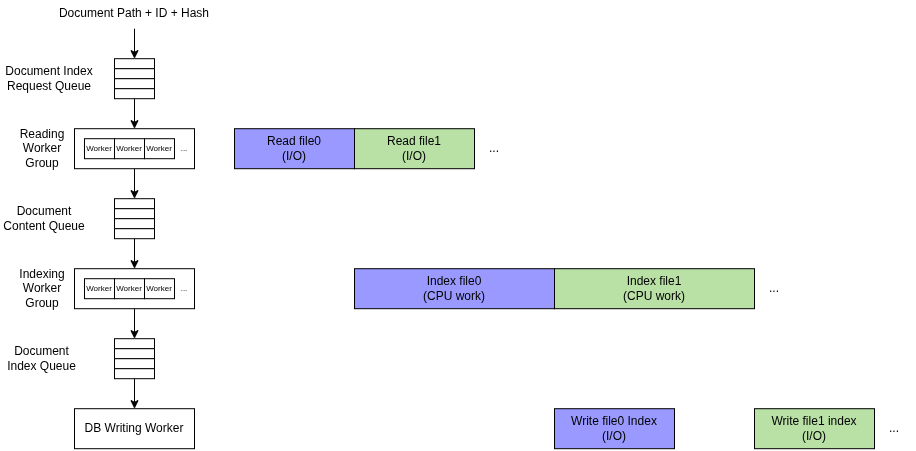

The diagram above was exported from draw.io. Its source (the exported page's mxGraphModel, read from the mxfile embedded in the PNG):
<mxGraphModel dx="786" dy="467" grid="1" gridSize="10" guides="1" tooltips="1" connect="1" arrows="1" fold="1" page="1" pageScale="1" pageWidth="850" pageHeight="1100" math="0" shadow="0">
  <root>
    <mxCell id="R_38G7wkOm8_J4IoEyZw-0" />
    <mxCell id="R_38G7wkOm8_J4IoEyZw-1" parent="R_38G7wkOm8_J4IoEyZw-0" />
    <mxCell id="R_38G7wkOm8_J4IoEyZw-2" edge="1" parent="R_38G7wkOm8_J4IoEyZw-1" source="R_38G7wkOm8_J4IoEyZw-3" style="edgeStyle=orthogonalEdgeStyle;rounded=0;orthogonalLoop=1;jettySize=auto;html=1;entryX=0.5;entryY=0;entryDx=0;entryDy=0;" target="R_38G7wkOm8_J4IoEyZw-17">
      <mxGeometry relative="1" as="geometry" />
    </mxCell>
    <mxCell id="R_38G7wkOm8_J4IoEyZw-3" parent="R_38G7wkOm8_J4IoEyZw-1" style="rounded=0;whiteSpace=wrap;html=1;" value="" vertex="1">
      <mxGeometry height="40" width="120" x="80" y="320" as="geometry" />
    </mxCell>
    <mxCell id="R_38G7wkOm8_J4IoEyZw-4" parent="R_38G7wkOm8_J4IoEyZw-1" style="rounded=0;whiteSpace=wrap;html=1;fillColor=#9999FF;" value="Read file0&lt;br&gt;(I/O)" vertex="1">
      <mxGeometry height="40" width="120" x="240" y="320" as="geometry" />
    </mxCell>
    <mxCell id="R_38G7wkOm8_J4IoEyZw-5" parent="R_38G7wkOm8_J4IoEyZw-1" style="rounded=0;whiteSpace=wrap;html=1;fillColor=#9999FF;" value="Index file0&lt;br&gt;(CPU work)" vertex="1">
      <mxGeometry height="40" width="200" x="360" y="460" as="geometry" />
    </mxCell>
    <mxCell id="R_38G7wkOm8_J4IoEyZw-6" parent="R_38G7wkOm8_J4IoEyZw-1" style="rounded=0;whiteSpace=wrap;html=1;fillColor=#B9E0A5;" value="Read file1&lt;br&gt;(I/O)" vertex="1">
      <mxGeometry height="40" width="120" x="360" y="320" as="geometry" />
    </mxCell>
    <mxCell id="R_38G7wkOm8_J4IoEyZw-7" parent="R_38G7wkOm8_J4IoEyZw-1" style="rounded=0;whiteSpace=wrap;html=1;fillColor=#B9E0A5;" value="Index file1&lt;br&gt;(CPU work)" vertex="1">
      <mxGeometry height="40" width="200" x="560" y="460" as="geometry" />
    </mxCell>
    <mxCell id="R_38G7wkOm8_J4IoEyZw-8" parent="R_38G7wkOm8_J4IoEyZw-1" style="text;html=1;whiteSpace=wrap;strokeColor=none;fillColor=none;align=center;verticalAlign=middle;rounded=0;" value="..." vertex="1">
      <mxGeometry height="40" width="40" x="480" y="320" as="geometry" />
    </mxCell>
    <mxCell id="R_38G7wkOm8_J4IoEyZw-9" parent="R_38G7wkOm8_J4IoEyZw-1" style="rounded=0;whiteSpace=wrap;html=1;fillColor=#9999FF;" value="Write file0 Index&lt;br&gt;(I/O)" vertex="1">
      <mxGeometry height="40" width="120" x="560" y="600" as="geometry" />
    </mxCell>
    <mxCell id="R_38G7wkOm8_J4IoEyZw-10" parent="R_38G7wkOm8_J4IoEyZw-1" style="rounded=0;whiteSpace=wrap;html=1;fillColor=#B9E0A5;" value="Write file1 index&lt;br&gt;(I/O)" vertex="1">
      <mxGeometry height="40" width="120" x="760" y="600" as="geometry" />
    </mxCell>
    <mxCell id="R_38G7wkOm8_J4IoEyZw-11" edge="1" parent="R_38G7wkOm8_J4IoEyZw-1" source="R_38G7wkOm8_J4IoEyZw-12" style="edgeStyle=orthogonalEdgeStyle;rounded=0;orthogonalLoop=1;jettySize=auto;html=1;entryX=0.5;entryY=0;entryDx=0;entryDy=0;" target="R_38G7wkOm8_J4IoEyZw-23">
      <mxGeometry relative="1" as="geometry" />
    </mxCell>
    <mxCell id="R_38G7wkOm8_J4IoEyZw-12" parent="R_38G7wkOm8_J4IoEyZw-1" style="rounded=0;whiteSpace=wrap;html=1;" value="" vertex="1">
      <mxGeometry height="40" width="120" x="80" y="460" as="geometry" />
    </mxCell>
    <mxCell id="R_38G7wkOm8_J4IoEyZw-13" parent="R_38G7wkOm8_J4IoEyZw-1" style="rounded=0;whiteSpace=wrap;html=1;" value="DB Writing Worker" vertex="1">
      <mxGeometry height="40" width="120" x="80" y="600" as="geometry" />
    </mxCell>
    <mxCell id="R_38G7wkOm8_J4IoEyZw-14" parent="R_38G7wkOm8_J4IoEyZw-1" style="text;html=1;whiteSpace=wrap;strokeColor=none;fillColor=none;align=center;verticalAlign=middle;rounded=0;" value="Document Content Queue" vertex="1">
      <mxGeometry height="40" width="90" x="5" y="390" as="geometry" />
    </mxCell>
    <mxCell id="R_38G7wkOm8_J4IoEyZw-15" parent="R_38G7wkOm8_J4IoEyZw-1" style="text;html=1;whiteSpace=wrap;strokeColor=none;fillColor=none;align=center;verticalAlign=middle;rounded=0;" value="Document Index Queue" vertex="1">
      <mxGeometry height="40" width="85" x="5" y="530" as="geometry" />
    </mxCell>
    <mxCell id="R_38G7wkOm8_J4IoEyZw-16" connectable="0" parent="R_38G7wkOm8_J4IoEyZw-1" style="group" value="" vertex="1">
      <mxGeometry height="40" width="40" x="120" y="390" as="geometry" />
    </mxCell>
    <mxCell id="R_38G7wkOm8_J4IoEyZw-17" parent="R_38G7wkOm8_J4IoEyZw-16" style="rounded=0;whiteSpace=wrap;html=1;" value="" vertex="1">
      <mxGeometry height="10" width="40" as="geometry" />
    </mxCell>
    <mxCell id="R_38G7wkOm8_J4IoEyZw-18" parent="R_38G7wkOm8_J4IoEyZw-16" style="rounded=0;whiteSpace=wrap;html=1;" value="" vertex="1">
      <mxGeometry height="10" width="40" y="10" as="geometry" />
    </mxCell>
    <mxCell id="R_38G7wkOm8_J4IoEyZw-19" parent="R_38G7wkOm8_J4IoEyZw-16" style="rounded=0;whiteSpace=wrap;html=1;" value="" vertex="1">
      <mxGeometry height="10" width="40" y="20" as="geometry" />
    </mxCell>
    <mxCell id="R_38G7wkOm8_J4IoEyZw-20" parent="R_38G7wkOm8_J4IoEyZw-16" style="rounded=0;whiteSpace=wrap;html=1;" value="" vertex="1">
      <mxGeometry height="10" width="40" y="30" as="geometry" />
    </mxCell>
    <mxCell id="R_38G7wkOm8_J4IoEyZw-21" edge="1" parent="R_38G7wkOm8_J4IoEyZw-1" source="R_38G7wkOm8_J4IoEyZw-20" style="edgeStyle=orthogonalEdgeStyle;rounded=0;orthogonalLoop=1;jettySize=auto;html=1;entryX=0.5;entryY=0;entryDx=0;entryDy=0;" target="R_38G7wkOm8_J4IoEyZw-12">
      <mxGeometry relative="1" as="geometry" />
    </mxCell>
    <mxCell id="R_38G7wkOm8_J4IoEyZw-22" connectable="0" parent="R_38G7wkOm8_J4IoEyZw-1" style="group" value="" vertex="1">
      <mxGeometry height="40" width="40" x="120" y="530" as="geometry" />
    </mxCell>
    <mxCell id="R_38G7wkOm8_J4IoEyZw-23" parent="R_38G7wkOm8_J4IoEyZw-22" style="rounded=0;whiteSpace=wrap;html=1;" value="" vertex="1">
      <mxGeometry height="10" width="40" as="geometry" />
    </mxCell>
    <mxCell id="R_38G7wkOm8_J4IoEyZw-24" parent="R_38G7wkOm8_J4IoEyZw-22" style="rounded=0;whiteSpace=wrap;html=1;" value="" vertex="1">
      <mxGeometry height="10" width="40" y="10" as="geometry" />
    </mxCell>
    <mxCell id="R_38G7wkOm8_J4IoEyZw-25" parent="R_38G7wkOm8_J4IoEyZw-22" style="rounded=0;whiteSpace=wrap;html=1;" value="" vertex="1">
      <mxGeometry height="10" width="40" y="20" as="geometry" />
    </mxCell>
    <mxCell id="R_38G7wkOm8_J4IoEyZw-26" parent="R_38G7wkOm8_J4IoEyZw-22" style="rounded=0;whiteSpace=wrap;html=1;" value="" vertex="1">
      <mxGeometry height="10" width="40" y="30" as="geometry" />
    </mxCell>
    <mxCell id="R_38G7wkOm8_J4IoEyZw-27" edge="1" parent="R_38G7wkOm8_J4IoEyZw-1" source="R_38G7wkOm8_J4IoEyZw-26" style="edgeStyle=orthogonalEdgeStyle;rounded=0;orthogonalLoop=1;jettySize=auto;html=1;entryX=0.5;entryY=0;entryDx=0;entryDy=0;" target="R_38G7wkOm8_J4IoEyZw-13">
      <mxGeometry relative="1" as="geometry" />
    </mxCell>
    <mxCell id="R_38G7wkOm8_J4IoEyZw-28" parent="R_38G7wkOm8_J4IoEyZw-1" style="text;html=1;whiteSpace=wrap;strokeColor=none;fillColor=none;align=center;verticalAlign=middle;rounded=0;" value="Document Index Request Queue" vertex="1">
      <mxGeometry height="40" width="100" x="5" y="250" as="geometry" />
    </mxCell>
    <mxCell id="R_38G7wkOm8_J4IoEyZw-29" connectable="0" parent="R_38G7wkOm8_J4IoEyZw-1" style="group" value="" vertex="1">
      <mxGeometry height="40" width="40" x="120" y="250" as="geometry" />
    </mxCell>
    <mxCell id="R_38G7wkOm8_J4IoEyZw-30" parent="R_38G7wkOm8_J4IoEyZw-29" style="rounded=0;whiteSpace=wrap;html=1;" value="" vertex="1">
      <mxGeometry height="10" width="40" as="geometry" />
    </mxCell>
    <mxCell id="R_38G7wkOm8_J4IoEyZw-31" parent="R_38G7wkOm8_J4IoEyZw-29" style="rounded=0;whiteSpace=wrap;html=1;" value="" vertex="1">
      <mxGeometry height="10" width="40" y="10" as="geometry" />
    </mxCell>
    <mxCell id="R_38G7wkOm8_J4IoEyZw-32" parent="R_38G7wkOm8_J4IoEyZw-29" style="rounded=0;whiteSpace=wrap;html=1;" value="" vertex="1">
      <mxGeometry height="10" width="40" y="20" as="geometry" />
    </mxCell>
    <mxCell id="R_38G7wkOm8_J4IoEyZw-33" parent="R_38G7wkOm8_J4IoEyZw-29" style="rounded=0;whiteSpace=wrap;html=1;" value="" vertex="1">
      <mxGeometry height="10" width="40" y="30" as="geometry" />
    </mxCell>
    <mxCell id="R_38G7wkOm8_J4IoEyZw-34" edge="1" parent="R_38G7wkOm8_J4IoEyZw-1" source="R_38G7wkOm8_J4IoEyZw-33" style="edgeStyle=orthogonalEdgeStyle;rounded=0;orthogonalLoop=1;jettySize=auto;html=1;entryX=0.5;entryY=0;entryDx=0;entryDy=0;" target="R_38G7wkOm8_J4IoEyZw-3">
      <mxGeometry relative="1" as="geometry" />
    </mxCell>
    <mxCell id="R_38G7wkOm8_J4IoEyZw-35" edge="1" parent="R_38G7wkOm8_J4IoEyZw-1" source="R_38G7wkOm8_J4IoEyZw-36" style="edgeStyle=orthogonalEdgeStyle;rounded=0;orthogonalLoop=1;jettySize=auto;html=1;entryX=0.5;entryY=0;entryDx=0;entryDy=0;" target="R_38G7wkOm8_J4IoEyZw-30">
      <mxGeometry relative="1" as="geometry" />
    </mxCell>
    <mxCell id="R_38G7wkOm8_J4IoEyZw-36" parent="R_38G7wkOm8_J4IoEyZw-1" style="text;html=1;whiteSpace=wrap;strokeColor=none;fillColor=none;align=center;verticalAlign=middle;rounded=0;" value="Document Path + ID + Hash" vertex="1">
      <mxGeometry height="30" width="180" x="50" y="190" as="geometry" />
    </mxCell>
    <mxCell id="R_38G7wkOm8_J4IoEyZw-37" parent="R_38G7wkOm8_J4IoEyZw-1" style="text;html=1;whiteSpace=wrap;strokeColor=none;fillColor=none;align=center;verticalAlign=middle;rounded=0;" value="..." vertex="1">
      <mxGeometry height="40" width="40" x="760" y="460" as="geometry" />
    </mxCell>
    <mxCell id="R_38G7wkOm8_J4IoEyZw-38" parent="R_38G7wkOm8_J4IoEyZw-1" style="text;html=1;whiteSpace=wrap;strokeColor=none;fillColor=none;align=center;verticalAlign=middle;rounded=0;" value="..." vertex="1">
      <mxGeometry height="40" width="40" x="880" y="600" as="geometry" />
    </mxCell>
    <mxCell id="C9bVq8HRZveGslFIVg8R-0" parent="R_38G7wkOm8_J4IoEyZw-1" style="text;html=1;whiteSpace=wrap;strokeColor=none;fillColor=none;align=center;verticalAlign=middle;rounded=0;" value="Reading Worker Group" vertex="1">
      <mxGeometry height="30" width="60" x="17.5" y="325" as="geometry" />
    </mxCell>
    <mxCell id="C9bVq8HRZveGslFIVg8R-1" parent="R_38G7wkOm8_J4IoEyZw-1" style="text;html=1;whiteSpace=wrap;strokeColor=none;fillColor=none;align=center;verticalAlign=middle;rounded=0;" value="Indexing Worker Group" vertex="1">
      <mxGeometry height="30" width="60" x="17.5" y="465" as="geometry" />
    </mxCell>
    <mxCell id="C9bVq8HRZveGslFIVg8R-3" parent="R_38G7wkOm8_J4IoEyZw-1" style="rounded=0;whiteSpace=wrap;html=1;fontSize=8;" value="Worker" vertex="1">
      <mxGeometry height="20" width="30" x="90" y="330" as="geometry" />
    </mxCell>
    <mxCell id="C9bVq8HRZveGslFIVg8R-5" parent="R_38G7wkOm8_J4IoEyZw-1" style="rounded=0;whiteSpace=wrap;html=1;fontSize=8;" value="Worker" vertex="1">
      <mxGeometry height="20" width="30" x="120" y="330" as="geometry" />
    </mxCell>
    <mxCell id="C9bVq8HRZveGslFIVg8R-6" parent="R_38G7wkOm8_J4IoEyZw-1" style="rounded=0;whiteSpace=wrap;html=1;fontSize=8;" value="Worker" vertex="1">
      <mxGeometry height="20" width="30" x="150" y="330" as="geometry" />
    </mxCell>
    <mxCell id="C9bVq8HRZveGslFIVg8R-7" parent="R_38G7wkOm8_J4IoEyZw-1" style="text;html=1;whiteSpace=wrap;strokeColor=none;fillColor=none;align=center;verticalAlign=middle;rounded=0;fontSize=8;" value="..." vertex="1">
      <mxGeometry height="20" width="20" x="180" y="330" as="geometry" />
    </mxCell>
    <mxCell id="C9bVq8HRZveGslFIVg8R-8" parent="R_38G7wkOm8_J4IoEyZw-1" style="rounded=0;whiteSpace=wrap;html=1;fontSize=8;" value="Worker" vertex="1">
      <mxGeometry height="20" width="30" x="90" y="470" as="geometry" />
    </mxCell>
    <mxCell id="C9bVq8HRZveGslFIVg8R-9" parent="R_38G7wkOm8_J4IoEyZw-1" style="rounded=0;whiteSpace=wrap;html=1;fontSize=8;" value="Worker" vertex="1">
      <mxGeometry height="20" width="30" x="120" y="470" as="geometry" />
    </mxCell>
    <mxCell id="C9bVq8HRZveGslFIVg8R-10" parent="R_38G7wkOm8_J4IoEyZw-1" style="rounded=0;whiteSpace=wrap;html=1;fontSize=8;" value="Worker" vertex="1">
      <mxGeometry height="20" width="30" x="150" y="470" as="geometry" />
    </mxCell>
    <mxCell id="C9bVq8HRZveGslFIVg8R-11" parent="R_38G7wkOm8_J4IoEyZw-1" style="text;html=1;whiteSpace=wrap;strokeColor=none;fillColor=none;align=center;verticalAlign=middle;rounded=0;fontSize=8;" value="..." vertex="1">
      <mxGeometry height="20" width="20" x="180" y="470" as="geometry" />
    </mxCell>
  </root>
</mxGraphModel>